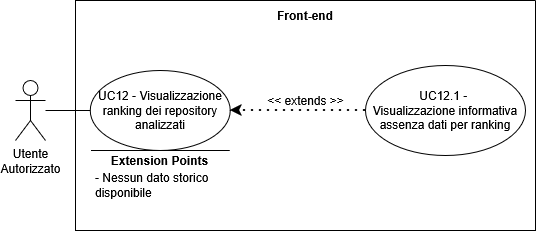

The diagram above was exported from draw.io. Its source (the exported page's mxGraphModel, read from the mxfile embedded in the PNG):
<mxGraphModel dx="1426" dy="759" grid="1" gridSize="10" guides="1" tooltips="1" connect="1" arrows="1" fold="1" page="1" pageScale="1" pageWidth="827" pageHeight="1169" math="0" shadow="0">
  <root>
    <mxCell id="0" />
    <mxCell id="1" parent="0" />
    <mxCell id="b9Sx41OfsMaEchsqqlmp-1" parent="1" style="shape=umlActor;verticalLabelPosition=bottom;verticalAlign=top;html=1;outlineConnect=0;" value="&lt;div&gt;Utente&lt;/div&gt;&lt;div&gt;Autorizzato&lt;/div&gt;" vertex="1">
      <mxGeometry height="60" width="30" x="90" y="600" as="geometry" />
    </mxCell>
    <mxCell id="b9Sx41OfsMaEchsqqlmp-2" parent="1" style="swimlane;startSize=0;" value="" vertex="1">
      <mxGeometry height="230" width="460" x="150" y="520" as="geometry">
        <mxRectangle height="40" width="50" x="270" y="110" as="alternateBounds" />
      </mxGeometry>
    </mxCell>
    <mxCell id="b9Sx41OfsMaEchsqqlmp-3" parent="b9Sx41OfsMaEchsqqlmp-2" style="ellipse;whiteSpace=wrap;html=1;" value="UC12 - Visualizzazione ranking dei repository analizzati" vertex="1">
      <mxGeometry height="80" width="140" x="14.870000000000001" y="70" as="geometry" />
    </mxCell>
    <mxCell id="b9Sx41OfsMaEchsqqlmp-4" parent="b9Sx41OfsMaEchsqqlmp-2" style="ellipse;whiteSpace=wrap;html=1;" value="UC12.1 -&amp;nbsp;&lt;div&gt;Visualizzazione informativa assenza dati per ranking&lt;/div&gt;" vertex="1">
      <mxGeometry height="90" width="160" x="290" y="65" as="geometry" />
    </mxCell>
    <mxCell id="b9Sx41OfsMaEchsqqlmp-5" edge="1" parent="b9Sx41OfsMaEchsqqlmp-2" source="b9Sx41OfsMaEchsqqlmp-4" style="endArrow=classic;dashed=1;html=1;dashPattern=1 3;strokeWidth=2;rounded=0;entryX=1;entryY=0.5;entryDx=0;entryDy=0;exitX=0;exitY=0.5;exitDx=0;exitDy=0;strokeColor=default;curved=0;endFill=1;endSize=6;" target="b9Sx41OfsMaEchsqqlmp-3" value="">
      <mxGeometry height="50" relative="1" width="50" as="geometry">
        <mxPoint x="130" y="300" as="sourcePoint" />
        <mxPoint x="180" y="250" as="targetPoint" />
      </mxGeometry>
    </mxCell>
    <mxCell id="b9Sx41OfsMaEchsqqlmp-6" parent="b9Sx41OfsMaEchsqqlmp-2" style="text;html=1;whiteSpace=wrap;strokeColor=none;fillColor=none;align=center;verticalAlign=middle;rounded=0;" value="&lt;div&gt;&amp;lt;&amp;lt; extends &amp;gt;&amp;gt;&lt;/div&gt;" vertex="1">
      <mxGeometry height="30" width="95" x="182.5" y="85" as="geometry" />
    </mxCell>
    <mxCell id="b9Sx41OfsMaEchsqqlmp-7" edge="1" parent="b9Sx41OfsMaEchsqqlmp-2" style="endArrow=none;html=1;rounded=0;" value="">
      <mxGeometry height="50" relative="1" width="50" as="geometry">
        <mxPoint x="154.25" y="150" as="sourcePoint" />
        <mxPoint x="15.5" y="150" as="targetPoint" />
      </mxGeometry>
    </mxCell>
    <mxCell id="b9Sx41OfsMaEchsqqlmp-8" parent="b9Sx41OfsMaEchsqqlmp-2" style="text;html=1;whiteSpace=wrap;strokeColor=none;fillColor=none;align=center;verticalAlign=middle;rounded=0;strokeWidth=5;" value="&lt;b&gt;Extension Points&lt;/b&gt;" vertex="1">
      <mxGeometry height="30" width="115" x="27.369999999999997" y="145" as="geometry" />
    </mxCell>
    <mxCell id="b9Sx41OfsMaEchsqqlmp-9" parent="b9Sx41OfsMaEchsqqlmp-2" style="text;html=1;whiteSpace=wrap;strokeColor=none;fillColor=none;align=left;verticalAlign=middle;rounded=0;" value="&lt;div&gt;- Nessun dato storico disponibile&amp;nbsp;&lt;/div&gt;" vertex="1">
      <mxGeometry height="80" width="147" x="17.499999999999996" y="145" as="geometry" />
    </mxCell>
    <mxCell id="b9Sx41OfsMaEchsqqlmp-10" parent="b9Sx41OfsMaEchsqqlmp-2" style="text;html=1;whiteSpace=wrap;strokeColor=none;fillColor=none;align=center;verticalAlign=middle;rounded=0;perimeterSpacing=1;fontStyle=1" value="Front-end" vertex="1">
      <mxGeometry height="30" width="60" x="200" as="geometry" />
    </mxCell>
    <mxCell id="b9Sx41OfsMaEchsqqlmp-11" edge="1" parent="1" source="b9Sx41OfsMaEchsqqlmp-1" style="endArrow=none;html=1;rounded=0;entryX=0;entryY=0.5;entryDx=0;entryDy=0;" target="b9Sx41OfsMaEchsqqlmp-3" value="">
      <mxGeometry height="50" relative="1" width="50" as="geometry">
        <mxPoint x="190" y="815" as="sourcePoint" />
        <mxPoint x="240" y="765" as="targetPoint" />
      </mxGeometry>
    </mxCell>
  </root>
</mxGraphModel>